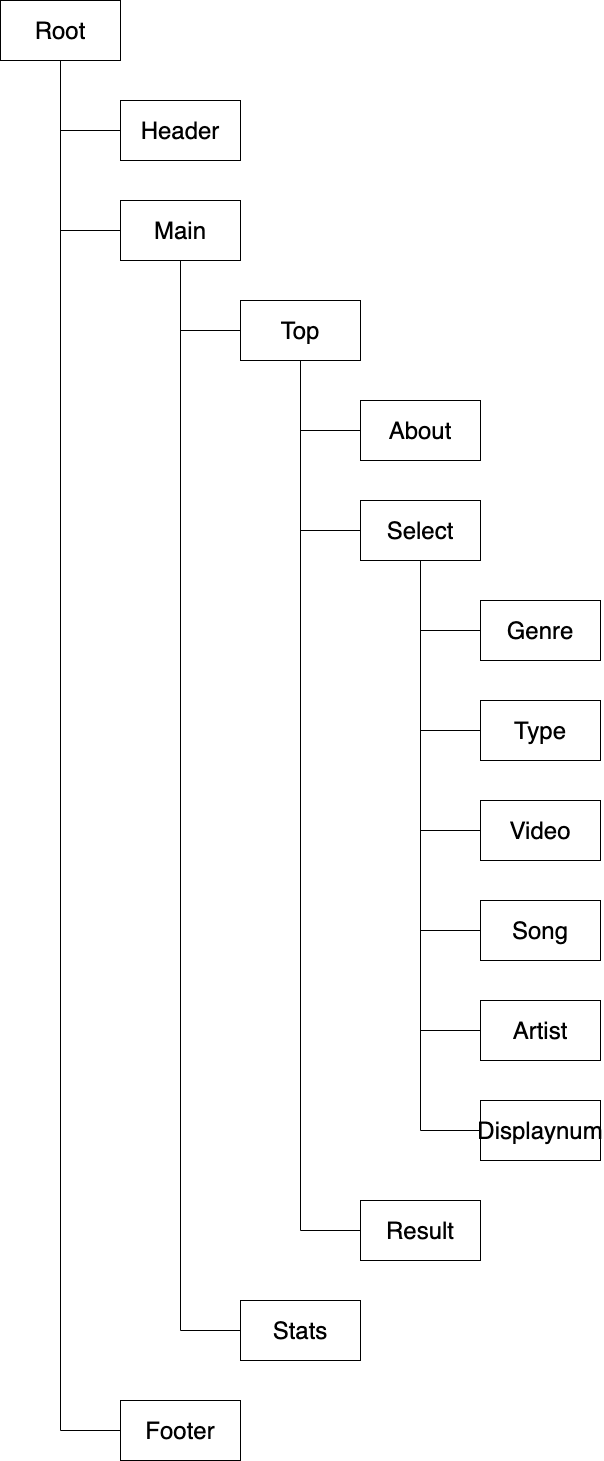

The diagram above was exported from draw.io. Its source (the exported page's mxGraphModel, read from the mxfile embedded in the PNG):
<mxGraphModel dx="2318" dy="1742" grid="1" gridSize="10" guides="1" tooltips="1" connect="1" arrows="1" fold="1" page="1" pageScale="1" pageWidth="827" pageHeight="1169" math="0" shadow="0">
  <root>
    <mxCell id="0" />
    <mxCell id="1" parent="0" />
    <mxCell id="x_tk3Eq_ubys9nP0Vp90-4" style="edgeStyle=orthogonalEdgeStyle;rounded=0;orthogonalLoop=1;jettySize=auto;html=1;exitX=0.5;exitY=1;exitDx=0;exitDy=0;entryX=0;entryY=0.5;entryDx=0;entryDy=0;endArrow=none;endFill=0;" edge="1" parent="1" source="x_tk3Eq_ubys9nP0Vp90-1" target="x_tk3Eq_ubys9nP0Vp90-2">
      <mxGeometry relative="1" as="geometry" />
    </mxCell>
    <mxCell id="x_tk3Eq_ubys9nP0Vp90-6" style="edgeStyle=orthogonalEdgeStyle;rounded=0;orthogonalLoop=1;jettySize=auto;html=1;exitX=0.5;exitY=1;exitDx=0;exitDy=0;entryX=0;entryY=0.5;entryDx=0;entryDy=0;endArrow=none;endFill=0;" edge="1" parent="1" source="x_tk3Eq_ubys9nP0Vp90-1" target="x_tk3Eq_ubys9nP0Vp90-5">
      <mxGeometry relative="1" as="geometry" />
    </mxCell>
    <mxCell id="x_tk3Eq_ubys9nP0Vp90-1" value="&lt;font style=&quot;font-size: 24px&quot;&gt;Root&lt;/font&gt;" style="rounded=0;whiteSpace=wrap;html=1;" vertex="1" parent="1">
      <mxGeometry x="80" y="160" width="120" height="60" as="geometry" />
    </mxCell>
    <mxCell id="x_tk3Eq_ubys9nP0Vp90-2" value="&lt;font style=&quot;font-size: 24px&quot;&gt;Header&lt;/font&gt;" style="rounded=0;whiteSpace=wrap;html=1;" vertex="1" parent="1">
      <mxGeometry x="200" y="260" width="120" height="60" as="geometry" />
    </mxCell>
    <mxCell id="x_tk3Eq_ubys9nP0Vp90-9" style="edgeStyle=orthogonalEdgeStyle;rounded=0;orthogonalLoop=1;jettySize=auto;html=1;exitX=0.5;exitY=1;exitDx=0;exitDy=0;entryX=0;entryY=0.5;entryDx=0;entryDy=0;endArrow=none;endFill=0;" edge="1" parent="1" source="x_tk3Eq_ubys9nP0Vp90-5" target="x_tk3Eq_ubys9nP0Vp90-7">
      <mxGeometry relative="1" as="geometry" />
    </mxCell>
    <mxCell id="x_tk3Eq_ubys9nP0Vp90-5" value="&lt;span style=&quot;font-size: 24px&quot;&gt;Main&lt;/span&gt;" style="rounded=0;whiteSpace=wrap;html=1;" vertex="1" parent="1">
      <mxGeometry x="200" y="360" width="120" height="60" as="geometry" />
    </mxCell>
    <mxCell id="x_tk3Eq_ubys9nP0Vp90-10" style="edgeStyle=orthogonalEdgeStyle;rounded=0;orthogonalLoop=1;jettySize=auto;html=1;exitX=0.5;exitY=1;exitDx=0;exitDy=0;entryX=0;entryY=0.5;entryDx=0;entryDy=0;endArrow=none;endFill=0;" edge="1" parent="1" source="x_tk3Eq_ubys9nP0Vp90-7" target="x_tk3Eq_ubys9nP0Vp90-8">
      <mxGeometry relative="1" as="geometry" />
    </mxCell>
    <mxCell id="x_tk3Eq_ubys9nP0Vp90-12" style="edgeStyle=orthogonalEdgeStyle;rounded=0;orthogonalLoop=1;jettySize=auto;html=1;exitX=0.5;exitY=1;exitDx=0;exitDy=0;entryX=0;entryY=0.5;entryDx=0;entryDy=0;endArrow=none;endFill=0;" edge="1" parent="1" source="x_tk3Eq_ubys9nP0Vp90-7" target="x_tk3Eq_ubys9nP0Vp90-11">
      <mxGeometry relative="1" as="geometry" />
    </mxCell>
    <mxCell id="x_tk3Eq_ubys9nP0Vp90-7" value="&lt;font style=&quot;font-size: 24px&quot;&gt;Top&lt;/font&gt;" style="rounded=0;whiteSpace=wrap;html=1;" vertex="1" parent="1">
      <mxGeometry x="320" y="460" width="120" height="60" as="geometry" />
    </mxCell>
    <mxCell id="x_tk3Eq_ubys9nP0Vp90-8" value="&lt;font style=&quot;font-size: 24px&quot;&gt;About&lt;/font&gt;" style="rounded=0;whiteSpace=wrap;html=1;" vertex="1" parent="1">
      <mxGeometry x="440" y="560" width="120" height="60" as="geometry" />
    </mxCell>
    <mxCell id="x_tk3Eq_ubys9nP0Vp90-19" style="edgeStyle=orthogonalEdgeStyle;rounded=0;orthogonalLoop=1;jettySize=auto;html=1;exitX=0.5;exitY=1;exitDx=0;exitDy=0;entryX=0;entryY=0.5;entryDx=0;entryDy=0;endArrow=none;endFill=0;" edge="1" parent="1" source="x_tk3Eq_ubys9nP0Vp90-11" target="x_tk3Eq_ubys9nP0Vp90-13">
      <mxGeometry relative="1" as="geometry" />
    </mxCell>
    <mxCell id="x_tk3Eq_ubys9nP0Vp90-20" style="edgeStyle=orthogonalEdgeStyle;rounded=0;orthogonalLoop=1;jettySize=auto;html=1;exitX=0.5;exitY=1;exitDx=0;exitDy=0;entryX=0;entryY=0.5;entryDx=0;entryDy=0;endArrow=none;endFill=0;" edge="1" parent="1" source="x_tk3Eq_ubys9nP0Vp90-11" target="x_tk3Eq_ubys9nP0Vp90-14">
      <mxGeometry relative="1" as="geometry" />
    </mxCell>
    <mxCell id="x_tk3Eq_ubys9nP0Vp90-11" value="&lt;font style=&quot;font-size: 24px&quot;&gt;Select&lt;/font&gt;" style="rounded=0;whiteSpace=wrap;html=1;" vertex="1" parent="1">
      <mxGeometry x="440" y="660" width="120" height="60" as="geometry" />
    </mxCell>
    <mxCell id="x_tk3Eq_ubys9nP0Vp90-13" value="&lt;font style=&quot;font-size: 24px&quot;&gt;Genre&lt;/font&gt;" style="rounded=0;whiteSpace=wrap;html=1;" vertex="1" parent="1">
      <mxGeometry x="560" y="760" width="120" height="60" as="geometry" />
    </mxCell>
    <mxCell id="x_tk3Eq_ubys9nP0Vp90-14" value="&lt;font style=&quot;font-size: 24px&quot;&gt;Type&lt;/font&gt;" style="rounded=0;whiteSpace=wrap;html=1;" vertex="1" parent="1">
      <mxGeometry x="560" y="860" width="120" height="60" as="geometry" />
    </mxCell>
    <mxCell id="x_tk3Eq_ubys9nP0Vp90-21" style="edgeStyle=orthogonalEdgeStyle;rounded=0;orthogonalLoop=1;jettySize=auto;html=1;exitX=0;exitY=0.5;exitDx=0;exitDy=0;endArrow=none;endFill=0;" edge="1" parent="1" source="x_tk3Eq_ubys9nP0Vp90-15">
      <mxGeometry relative="1" as="geometry">
        <mxPoint x="500" y="720" as="targetPoint" />
      </mxGeometry>
    </mxCell>
    <mxCell id="x_tk3Eq_ubys9nP0Vp90-15" value="&lt;font style=&quot;font-size: 24px&quot;&gt;Video&lt;br&gt;&lt;/font&gt;" style="rounded=0;whiteSpace=wrap;html=1;" vertex="1" parent="1">
      <mxGeometry x="560" y="960" width="120" height="60" as="geometry" />
    </mxCell>
    <mxCell id="x_tk3Eq_ubys9nP0Vp90-22" style="edgeStyle=orthogonalEdgeStyle;rounded=0;orthogonalLoop=1;jettySize=auto;html=1;exitX=0;exitY=0.5;exitDx=0;exitDy=0;endArrow=none;endFill=0;" edge="1" parent="1" source="x_tk3Eq_ubys9nP0Vp90-16">
      <mxGeometry relative="1" as="geometry">
        <mxPoint x="500" y="720" as="targetPoint" />
      </mxGeometry>
    </mxCell>
    <mxCell id="x_tk3Eq_ubys9nP0Vp90-16" value="&lt;font style=&quot;font-size: 24px&quot;&gt;Song&lt;/font&gt;" style="rounded=0;whiteSpace=wrap;html=1;" vertex="1" parent="1">
      <mxGeometry x="560" y="1060" width="120" height="60" as="geometry" />
    </mxCell>
    <mxCell id="x_tk3Eq_ubys9nP0Vp90-23" style="edgeStyle=orthogonalEdgeStyle;rounded=0;orthogonalLoop=1;jettySize=auto;html=1;exitX=0;exitY=0.5;exitDx=0;exitDy=0;entryX=0.5;entryY=1;entryDx=0;entryDy=0;endArrow=none;endFill=0;" edge="1" parent="1" source="x_tk3Eq_ubys9nP0Vp90-17" target="x_tk3Eq_ubys9nP0Vp90-11">
      <mxGeometry relative="1" as="geometry" />
    </mxCell>
    <mxCell id="x_tk3Eq_ubys9nP0Vp90-17" value="&lt;font style=&quot;font-size: 24px&quot;&gt;Artist&lt;/font&gt;" style="rounded=0;whiteSpace=wrap;html=1;" vertex="1" parent="1">
      <mxGeometry x="560" y="1160" width="120" height="60" as="geometry" />
    </mxCell>
    <mxCell id="x_tk3Eq_ubys9nP0Vp90-24" style="edgeStyle=orthogonalEdgeStyle;rounded=0;orthogonalLoop=1;jettySize=auto;html=1;exitX=0;exitY=0.5;exitDx=0;exitDy=0;endArrow=none;endFill=0;" edge="1" parent="1" source="x_tk3Eq_ubys9nP0Vp90-18">
      <mxGeometry relative="1" as="geometry">
        <mxPoint x="500" y="720" as="targetPoint" />
      </mxGeometry>
    </mxCell>
    <mxCell id="x_tk3Eq_ubys9nP0Vp90-18" value="&lt;font style=&quot;font-size: 24px&quot;&gt;Displaynum&lt;/font&gt;" style="rounded=0;whiteSpace=wrap;html=1;" vertex="1" parent="1">
      <mxGeometry x="560" y="1260" width="120" height="60" as="geometry" />
    </mxCell>
    <mxCell id="x_tk3Eq_ubys9nP0Vp90-26" style="edgeStyle=orthogonalEdgeStyle;rounded=0;orthogonalLoop=1;jettySize=auto;html=1;exitX=0;exitY=0.5;exitDx=0;exitDy=0;entryX=0.5;entryY=1;entryDx=0;entryDy=0;endArrow=none;endFill=0;" edge="1" parent="1" source="x_tk3Eq_ubys9nP0Vp90-25" target="x_tk3Eq_ubys9nP0Vp90-7">
      <mxGeometry relative="1" as="geometry" />
    </mxCell>
    <mxCell id="x_tk3Eq_ubys9nP0Vp90-25" value="&lt;font style=&quot;font-size: 24px&quot;&gt;Result&lt;/font&gt;" style="rounded=0;whiteSpace=wrap;html=1;" vertex="1" parent="1">
      <mxGeometry x="440" y="1360" width="120" height="60" as="geometry" />
    </mxCell>
    <mxCell id="x_tk3Eq_ubys9nP0Vp90-28" style="edgeStyle=orthogonalEdgeStyle;rounded=0;orthogonalLoop=1;jettySize=auto;html=1;exitX=0;exitY=0.5;exitDx=0;exitDy=0;endArrow=none;endFill=0;" edge="1" parent="1" source="x_tk3Eq_ubys9nP0Vp90-27" target="x_tk3Eq_ubys9nP0Vp90-5">
      <mxGeometry relative="1" as="geometry" />
    </mxCell>
    <mxCell id="x_tk3Eq_ubys9nP0Vp90-27" value="&lt;font style=&quot;font-size: 24px&quot;&gt;Stats&lt;/font&gt;" style="rounded=0;whiteSpace=wrap;html=1;" vertex="1" parent="1">
      <mxGeometry x="320" y="1460" width="120" height="60" as="geometry" />
    </mxCell>
    <mxCell id="x_tk3Eq_ubys9nP0Vp90-30" style="edgeStyle=orthogonalEdgeStyle;rounded=0;orthogonalLoop=1;jettySize=auto;html=1;exitX=0;exitY=0.5;exitDx=0;exitDy=0;entryX=0.5;entryY=1;entryDx=0;entryDy=0;endArrow=none;endFill=0;" edge="1" parent="1" source="x_tk3Eq_ubys9nP0Vp90-29" target="x_tk3Eq_ubys9nP0Vp90-1">
      <mxGeometry relative="1" as="geometry" />
    </mxCell>
    <mxCell id="x_tk3Eq_ubys9nP0Vp90-29" value="&lt;font style=&quot;font-size: 24px&quot;&gt;Footer&lt;/font&gt;" style="rounded=0;whiteSpace=wrap;html=1;" vertex="1" parent="1">
      <mxGeometry x="200" y="1560" width="120" height="60" as="geometry" />
    </mxCell>
  </root>
</mxGraphModel>